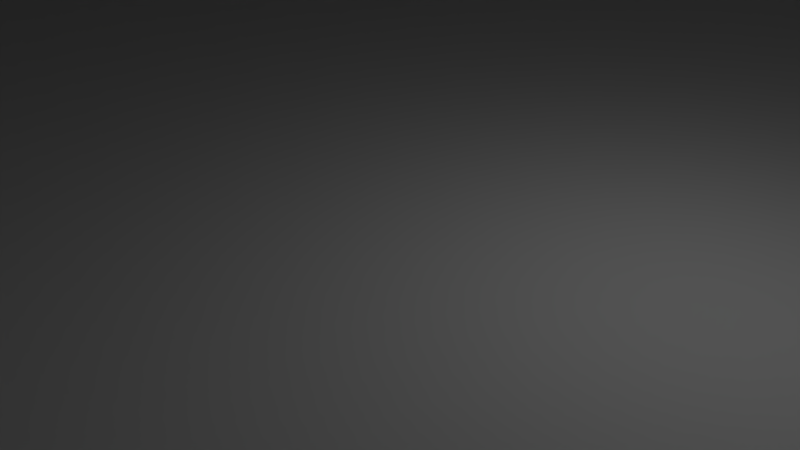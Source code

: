 # Source: FloorPlan_v2.blend  (saved by Blender 2.77.0; exported with 4.5.12 LTS)
import bpy
from mathutils import Matrix  # noqa: F401  (used for matrix-valued properties, if any)

bpy.ops.wm.read_factory_settings(use_empty=True)
scene = bpy.context.scene
scene.name = 'Scene'

# ---- collections
col_collection_1 = bpy.data.collections.new('Collection 1'); scene.collection.children.link(col_collection_1)

# ---- materials (node trees are filled in below, after node groups)
mat_material = bpy.data.materials.new('Material')
mat_material.alpha_threshold = 0.0
mat_material.use_transparent_shadow = False
mat_material.roughness = 0.5
mat_material.line_color = (0.0, 0.0, 0.0, 1.0)

# ---- material node trees

# ---- world
world_world = bpy.data.worlds.new('World'); scene.world = world_world
world_world.color = (0.05088, 0.05088, 0.05088)
world_world.use_sun_shadow = False
world_world.sun_shadow_jitter_overblur = 0.0
world_world.cycles.sampling_method = 'MANUAL'

# ---- cameras
cam_camera = bpy.data.cameras.new('Camera')
cam_camera.clip_end = 100.0
cam_camera.lens = 35.0
cam_camera.sensor_width = 32.0
cam_camera.sensor_height = 18.0
cam_camera.ortho_scale = 7.314
cam_camera.dof.focus_distance = 0.0
cam_camera.dof.aperture_fstop = 128.0

# ---- lights
light_lamp = bpy.data.lights.new('Lamp', 'POINT')
light_lamp.transmission_factor = 0.0
light_lamp.cutoff_distance = 30.0
light_lamp.energy = 100.0
light_lamp.shadow_buffer_clip_start = 1.001
light_lamp.shadow_soft_size = 0.1
light_lamp.shadow_maximum_resolution = 0.006
light_lamp.use_absolute_resolution = True

# ---- meshes
me_cube_002 = bpy.data.meshes.new('Cube.002')
me_cube_002.from_pydata([(-1.0, -1.0, -1.0), (-1.0, -1.0, 1.0), (-1.0, 1.0, -1.0), (-1.0, 1.0, 1.0), (1.0, -1.0, -1.0), (1.0, -1.0, 1.0), (1.0, 1.0, -1.0), (1.0, 1.0, 1.0)], [], [(1, 3, 2, 0), (3, 7, 6, 2), (7, 5, 4, 6), (5, 1, 0, 4), (0, 2, 6, 4), (5, 7, 3, 1)])
me_cube_002.use_remesh_preserve_volume = False
me_cube_002.use_remesh_preserve_attributes = False
me_cube_002.use_mirror_vertex_groups = False
me_cube_002.update()
me_cube_008 = bpy.data.meshes.new('Cube.008')
me_cube_008.from_pydata([(-1.0, -1.0, -1.0), (-1.0, -1.0, 1.0), (-1.0, 1.0, -1.0), (-1.0, 1.0, 1.0), (1.0, -1.0, -1.0), (1.0, -1.0, 1.0), (1.0, 1.0, -1.0), (1.0, 1.0, 1.0), (1.0, 0.987, 1.0), (1.0, 0.7348, 1.0), (1.0, 0.7263, -1.0), (1.0, 0.9729, -1.0), (-0.6764, 0.9729, -1.0), (-0.6764, 0.7263, -1.0), (-0.6885, 0.987, 1.0), (-0.6885, 0.7348, 1.0), (-0.6764, 0.7348, 1.0), (1.0, 0.7263, 1.0), (-0.6764, 0.8266, -1.0), (1.0, 0.9729, 1.0), (-0.7048, 1.0, -1.0), (1.0, 0.7341, 0.8437), (1.0, 0.9855, 0.7884), (1.0, 0.8266, -1.0), (1.0, 1.0, 0.5443), (-0.7049, 0.8267, -1.0), (-0.683, 1.0, 0.5449), (-0.6765, 0.7264, 1.0), (-0.6765, 0.9729, 1.0), (1.0, -0.1274, -1.0), (1.0, 0.1192, -1.0), (1.0, 0.1278, 1.0), (1.0, -0.1248, 1.0), (-0.6764, 0.1192, -1.0), (-0.6764, -0.1274, -1.0), (-0.6831, 0.1278, 1.0), (-0.6831, -0.1248, 1.0), (-0.6764, -0.1248, 1.0), (1.0, 0.127, 0.8314), (1.0, 0.1192, 1.0), (1.0, -0.1274, 1.0), (1.0, 0.2125, -1.0), (-0.6764, -0.05611, -1.0), (1.0, -0.1249, 0.928), (1.0, -0.05611, -1.0), (-0.6835, 0.2127, -1.0), (-0.6834, -0.05598, -1.0), (-0.6766, 0.1194, 1.0), (-0.6766, -0.1273, 1.0), (1.0, -0.7534, -1.0), (1.0, -0.7581, 1.0), (-0.697, -1.0, 1.0), (-0.6764, -1.0, -1.0), (-0.6765, -0.7534, -1.0), (-0.6971, -0.7581, 1.0), (-0.6924, -1.0, 0.5524), (1.0, -0.7534, 1.0), (1.0, -0.7466, -1.0), (-0.6764, -0.7581, 1.0), (-0.7478, -1.0, -1.0), (-0.6764, -1.0, 1.0), (-0.7477, -0.7465, -1.0), (-0.6763, -0.7534, 1.0)], [], [(1, 3, 2, 0), (3, 7, 24, 26, 20, 2), (7, 8, 22, 24), (5, 60, 55, 52, 4), (0, 2, 20, 25, 18, 13, 10, 41, 45, 46, 42, 34, 29, 57, 61, 59), (8, 14, 15, 16, 28, 19), (11, 22, 19, 9, 21, 23), (10, 21, 17, 31, 38, 41), (18, 25, 20, 6, 11, 12), (20, 26, 24, 6), (17, 21, 9), (16, 27, 17, 9), (24, 22, 11, 6), (23, 21, 10), (19, 22, 8), (30, 38, 39, 32, 43, 44), (29, 43, 40, 56, 57), (31, 35, 36, 37, 47, 39), (42, 46, 45, 41, 30, 33), (41, 38, 30), (37, 48, 40, 32), (44, 43, 29), (39, 38, 31), (40, 43, 32), (51, 54, 58, 62, 56, 40, 48, 37, 36, 35, 31, 17, 27, 16, 15, 14, 8, 7, 3, 1), (52, 55, 59), (49, 50, 5, 4), (59, 61, 57, 49, 53, 52), (56, 62, 58, 50), (60, 58, 54, 51), (59, 55, 51, 1, 0), (55, 60, 51), (57, 56, 50, 49)])
me_cube_008.use_remesh_preserve_volume = False
me_cube_008.use_remesh_preserve_attributes = False
me_cube_008.use_mirror_vertex_groups = False
me_cube_008.update()
me_cube_007 = bpy.data.meshes.new('Cube.007')
me_cube_007.from_pydata([(-1.0, -1.0, -1.0), (-1.0, -1.0, 1.0), (-1.0, 1.0, -1.0), (-1.0, 1.0, 1.0), (1.0, -1.0, -1.0), (1.0, -1.0, 1.0), (1.0, 1.0, -1.0), (1.0, 1.0, 1.0), (-1.0, 0.7256, -1.0), (1.0, 0.7256, -1.0), (-1.0, 0.729, 1.0), (1.0, 0.729, 1.0), (-1.0, 0.9768, 1.0), (-1.0, 0.691, 1.0), (1.0, 0.691, 1.0), (-1.0, 0.7259, -0.8381), (1.0, 0.729, -1.0), (1.0, 0.7259, -0.8381), (-1.0, 0.729, -1.0), (1.0, 0.9768, 1.0)], [], [(1, 13, 15, 8, 0), (3, 7, 6, 2), (7, 19, 6), (5, 1, 0, 4), (0, 8, 9, 4), (5, 14, 13, 1), (8, 15, 18), (9, 8, 18, 16), (9, 17, 14, 5, 4), (15, 13, 10), (14, 17, 11), (13, 14, 11, 10), (6, 19, 11, 17, 16), (16, 17, 9), (18, 15, 10, 12, 2), (2, 12, 3)])
me_cube_007.use_remesh_preserve_volume = False
me_cube_007.use_remesh_preserve_attributes = False
me_cube_007.use_mirror_vertex_groups = False
me_cube_007.update()
me_cube_006 = bpy.data.meshes.new('Cube.006')
me_cube_006.from_pydata([(-1.0, -1.0, -1.0), (-1.0, -1.0, 1.0), (-1.0, 1.0, -1.0), (-1.0, 1.0, 1.0), (1.0, -1.0, -1.0), (1.0, -1.0, 1.0), (1.0, 1.0, -1.0), (1.0, 1.0, 1.0), (-0.5302, -0.7928, 1.0), (-0.5727, -1.0, 1.0), (-0.9762, -1.0, 1.0), (-0.9762, -0.9545, 1.0), (-0.5646, 1.0, -1.0), (-0.9604, 1.0, -1.0), (-0.5727, -0.7928, 1.0), (-0.9604, -1.0, -1.0), (-0.5646, -1.0, -1.0), (-0.9762, 1.0, 1.0), (-0.5727, 1.0, 1.0), (-0.9698, -1.0, 0.1895), (-0.9604, 1.0, 1.0), (-0.5646, -0.7928, 1.0), (-0.9835, 1.0, -1.0), (-0.5699, 1.0, 0.3016), (-0.9835, -1.0, -1.0), (-0.5646, -1.0, 1.0), (-0.9698, 1.0, 0.1895), (-0.5797, -1.0, -1.0), (-0.9604, -1.0, 1.0), (-0.5646, 1.0, 1.0), (-0.5699, -1.0, 0.3016), (-0.9604, -0.9245, 1.0)], [], [(1, 3, 2, 0), (3, 17, 26, 22, 2), (7, 5, 4, 6), (5, 25, 30, 16, 4), (0, 2, 22, 24), (5, 8, 21, 25), (1, 11, 17, 3), (10, 11, 1), (17, 11, 31, 20), (18, 14, 21, 29), (16, 30, 27), (15, 19, 24), (16, 12, 6, 4), (12, 23, 29, 7, 6), (25, 21, 14, 9), (24, 19, 10, 1, 0), (30, 25, 9), (29, 21, 8, 5, 7), (28, 31, 11, 10), (24, 22, 13, 15), (27, 30, 9, 28, 19, 15), (19, 28, 10)])
me_cube_006.use_remesh_preserve_volume = False
me_cube_006.use_remesh_preserve_attributes = False
me_cube_006.use_mirror_vertex_groups = False
me_cube_006.update()
me_cube_005 = bpy.data.meshes.new('Cube.005')
me_cube_005.from_pydata([(-1.0, -1.0, -1.0), (-1.0, -1.0, 1.0), (-1.0, 1.0, -1.0), (-1.0, 1.0, 1.0), (1.0, -1.0, -1.0), (1.0, -1.0, 1.0), (1.0, 1.0, -1.0), (1.0, 1.0, 1.0), (-0.771, -1.0, -1.0), (-0.3996, -1.0, -1.0), (-0.3992, -1.0, 1.0), (-0.7594, -1.0, 1.0), (-0.3992, 0.6764, 1.0), (-0.7594, 0.6764, 1.0), (-0.3996, 0.6916, -1.0), (-0.771, 0.6916, -1.0), (-0.3996, 0.6764, -1.0), (-0.4299, 0.6764, 1.0), (-0.8001, -1.0, 1.0), (-0.7684, -1.0, -0.5565), (-0.7594, -1.0, -1.0), (-0.4298, -1.0, 1.0), (-0.43, 0.6857, 1.0), (-0.8003, 0.6857, 1.0), (-0.7595, 0.6765, -1.0), (0.9737, 1.0, -1.0), (0.5651, 1.0, -1.0), (0.5651, -1.0, -1.0), (0.9737, -1.0, -1.0), (0.5646, 1.0, 1.0), (0.9604, 1.0, 1.0), (0.9604, -1.0, 1.0), (0.5646, -1.0, 1.0), (0.964, 1.0, 0.4543), (0.9604, -1.0, -1.0), (0.9654, -1.0, 1.0), (0.5522, -1.0, 1.0), (0.9604, 1.0, -1.0), (0.5522, 1.0, 1.0), (0.964, -1.0, 0.4543), (0.9654, 1.0, 1.0)], [], [(1, 3, 2, 0), (3, 38, 26, 2), (7, 5, 4, 6), (5, 35, 39, 28, 4), (0, 2, 26, 27, 9, 16, 14, 15, 8), (5, 7, 40, 35), (9, 10, 21), (8, 19, 18, 1, 0), (8, 15, 14, 16, 24, 20), (17, 22, 23, 18, 11, 13), (21, 11, 19, 20, 9), (20, 19, 8), (18, 19, 11), (28, 25, 6, 4), (26, 29, 30, 33, 37), (25, 33, 40, 7, 6), (32, 29, 38, 36), (28, 39, 34), (27, 32, 36), (34, 39, 31, 32, 27), (37, 33, 25), (35, 40, 30, 31), (36, 10, 9, 27), (40, 33, 30), (26, 38, 29), (34, 37, 25, 28), (39, 35, 31), (36, 38, 3, 1, 18, 23, 22, 17, 12, 10)])
me_cube_005.use_remesh_preserve_volume = False
me_cube_005.use_remesh_preserve_attributes = False
me_cube_005.use_mirror_vertex_groups = False
me_cube_005.update()
me_cube_004 = bpy.data.meshes.new('Cube.004')
me_cube_004.from_pydata([(1.0, 1.0, -1.0), (1.0, -1.0, -1.0), (-1.0, -1.0, -1.0), (-1.0, 1.0, -1.0), (1.0, 1.0, 1.0), (1.0, -1.0, 1.0), (-1.0, -1.0, 1.0), (-1.0, 1.0, 1.0)], [], [(0, 1, 2, 3), (4, 7, 6, 5), (0, 4, 5, 1), (1, 5, 6, 2), (2, 6, 7, 3), (4, 0, 3, 7)])
me_cube_004.materials.append(mat_material)
me_cube_004.use_remesh_preserve_volume = False
me_cube_004.use_remesh_preserve_attributes = False
me_cube_004.use_mirror_vertex_groups = False
me_cube_004.update()
me_cube = bpy.data.meshes.new('Cube')
me_cube.from_pydata([(1.0, 1.0, -1.0), (1.0, -1.0, -1.0), (-1.0, -1.0, -1.0), (-1.0, 1.0, -1.0), (1.0, 1.0, 1.0), (1.0, -1.0, 1.0), (-1.0, -1.0, 1.0), (-1.0, 1.0, 1.0)], [], [(0, 1, 2, 3), (4, 7, 6, 5), (0, 4, 5, 1), (1, 5, 6, 2), (2, 6, 7, 3), (4, 0, 3, 7)])
me_cube.materials.append(mat_material)
me_cube.use_remesh_preserve_volume = False
me_cube.use_remesh_preserve_attributes = False
me_cube.use_mirror_vertex_groups = False
me_cube.update()

# ---- objects
ob_cube_006 = bpy.data.objects.new('Cube.006', me_cube_002)
ob_cube_005 = bpy.data.objects.new('Cube.005', me_cube_008)
ob_cube_004 = bpy.data.objects.new('Cube.004', me_cube_007)
ob_cube_003 = bpy.data.objects.new('Cube.003', me_cube_006)
ob_cube_002 = bpy.data.objects.new('Cube.002', me_cube_005)
ob_cube_001 = bpy.data.objects.new('Cube.001', me_cube_004)
ob_cube = bpy.data.objects.new('Cube', me_cube)
ob_lamp = bpy.data.objects.new('Lamp', light_lamp)
ob_camera = bpy.data.objects.new('Camera', cam_camera)

# ---- transforms, parenting, visibility, modifiers, constraints
ob_cube_006.location = (37.76, -7.95, 0.0)
ob_cube_006.scale = (12.5, 12.5, 0.5)
ob_cube_006.lineart.crease_threshold = 0.0
ob_cube_005.location = (24.77, 7.629e-06, 12.61)
ob_cube_005.rotation_euler = (0.0, 1.571, 0.0)
ob_cube_005.scale = (12.11, 36.9, 0.5)
ob_cube_005.lineart.crease_threshold = 0.0
ob_cube_004.location = (-24.76, 7.629e-06, 12.61)
ob_cube_004.rotation_euler = (0.0, 1.571, 0.0)
ob_cube_004.scale = (12.11, 36.9, 0.5)
ob_cube_004.lineart.crease_threshold = 0.0
ob_cube_003.location = (6.676e-06, -37.4, 8.115)
ob_cube_003.rotation_euler = (1.571, 0.0, 0.0)
ob_cube_003.scale = (25.26, 7.615, 0.5)
ob_cube_003.lineart.crease_threshold = 0.0
ob_cube_002.location = (6.676e-06, 37.4, 12.61)
ob_cube_002.rotation_euler = (1.571, 0.0, 0.0)
ob_cube_002.scale = (25.26, 12.11, 0.5)
ob_cube_002.lineart.crease_threshold = 0.0
ob_cube_001.location = (0.0, 0.0, 25.23)
ob_cube_001.scale = (25.26, 37.9, 0.5)
ob_cube_001.lock_rotations_4d = False
ob_cube_001.empty_display_type = 'ARROWS'
ob_cube_001.lineart.crease_threshold = 0.0
ob_cube.location = (0.0, 0.0, 0.0)
ob_cube.scale = (25.26, 37.9, 0.5)
ob_cube.lock_rotations_4d = False
ob_cube.empty_display_type = 'ARROWS'
ob_cube.lineart.crease_threshold = 0.0
ob_lamp.location = (4.076, 1.005, 5.904)
ob_lamp.rotation_euler = (0.6503, 0.05522, 1.866)
ob_lamp.lock_rotations_4d = False
ob_lamp.empty_display_type = 'ARROWS'
ob_lamp.color = (0.0, 0.0, 0.0, 0.0)
ob_lamp.lineart.crease_threshold = 0.0
ob_camera.location = (7.481, -6.508, 5.344)
ob_camera.rotation_euler = (1.109, 0.01082, 0.8149)
ob_camera.lock_rotations_4d = False
ob_camera.empty_display_type = 'ARROWS'
ob_camera.color = (0.0, 0.0, 0.0, 0.0)
ob_camera.display_type = 'WIRE'
ob_camera.lineart.crease_threshold = 0.0

# ---- collection membership
col_collection_1.objects.link(ob_cube_006)
col_collection_1.objects.link(ob_cube_005)
col_collection_1.objects.link(ob_cube_004)
col_collection_1.objects.link(ob_cube_003)
col_collection_1.objects.link(ob_cube_002)
col_collection_1.objects.link(ob_cube_001)
col_collection_1.objects.link(ob_cube)
col_collection_1.objects.link(ob_lamp)
col_collection_1.objects.link(ob_camera)

# ---- scene / render settings (as saved in the file)
scene.camera = ob_camera
scene.frame_start = 1; scene.frame_end = 250; scene.frame_set(1)
scene.render.engine = 'BLENDER_EEVEE_NEXT'
scene.render.resolution_percentage = 50
scene.render.dither_intensity = 0.0
scene.cycles.use_denoising = False
scene.cycles.samples = 128
scene.cycles.sampling_pattern = 'TABULATED_SOBOL'
scene.cycles.light_sampling_threshold = 0.0
scene.cycles.use_adaptive_sampling = False
scene.cycles.use_light_tree = False
scene.cycles.blur_glossy = 0.0
scene.cycles.sample_clamp_indirect = 0.0
scene.view_settings.view_transform = 'Standard'
bpy.context.view_layer.update()
